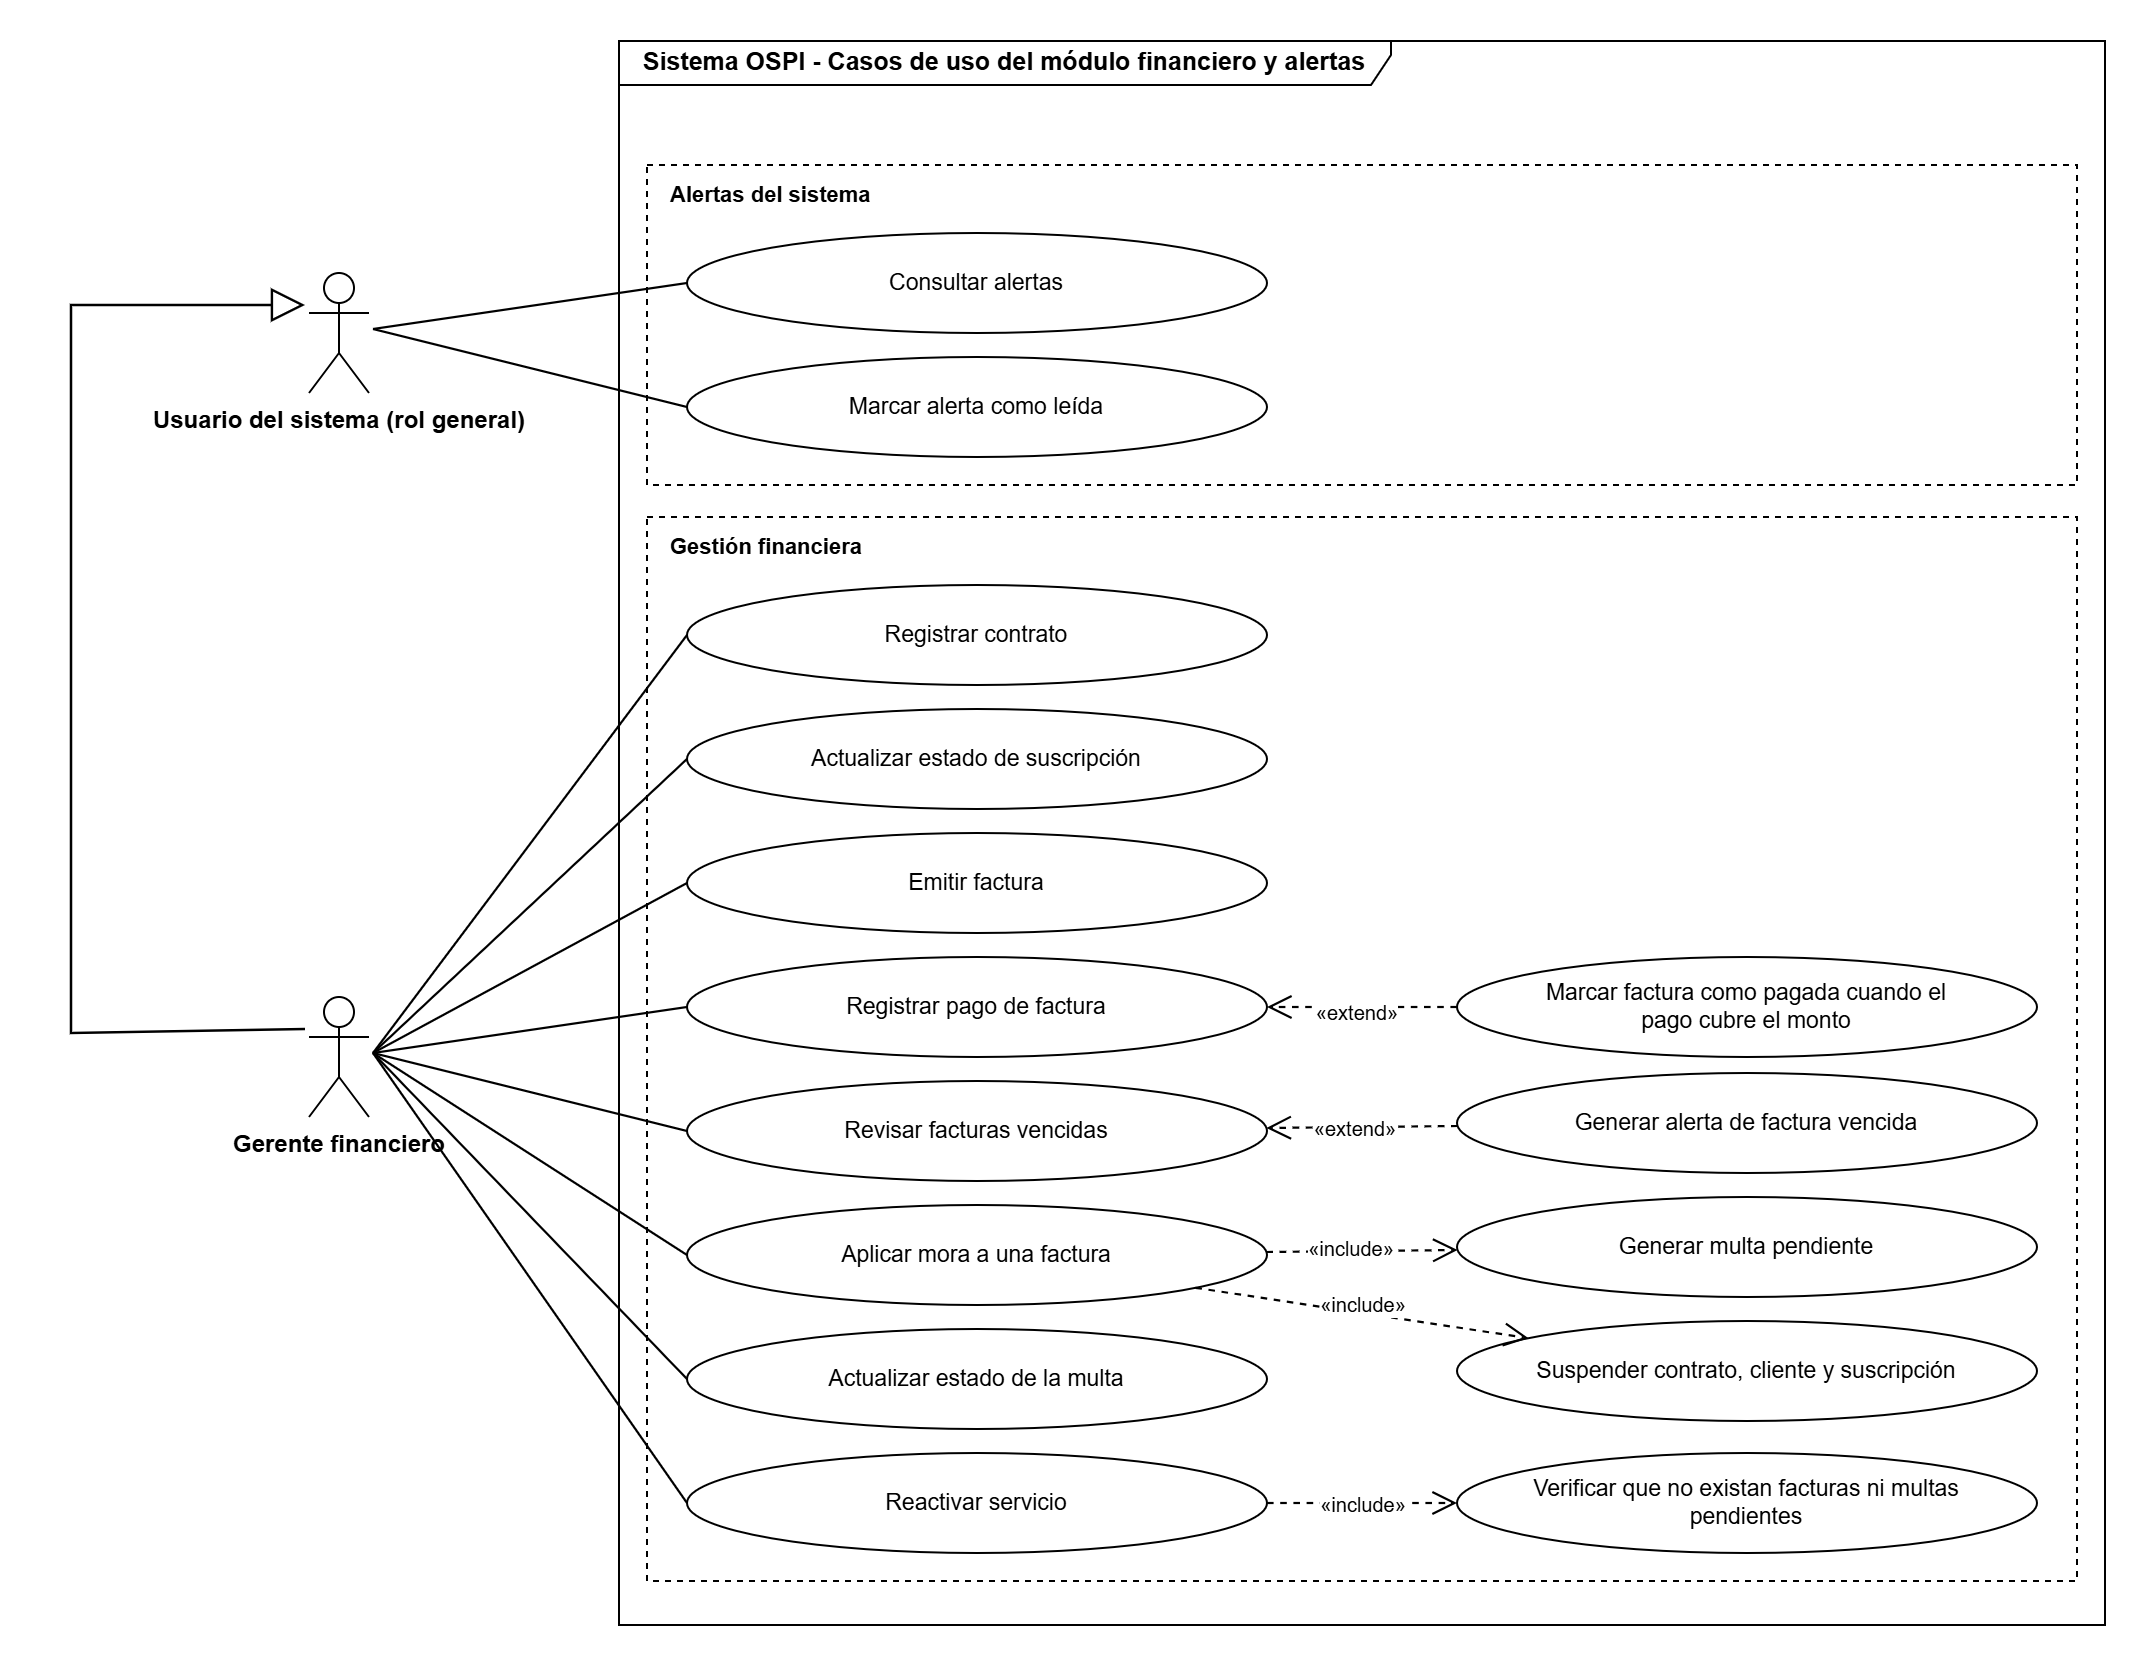

The diagram above was exported from draw.io. Its source (the exported page's mxGraphModel, read from the mxfile embedded in the PNG):
<mxGraphModel dx="2055" dy="1048" grid="1" gridSize="10" guides="1" tooltips="1" connect="1" arrows="1" fold="1" page="1" pageScale="1" pageWidth="1125" pageHeight="844" math="0" shadow="0">
  <root>
    <mxCell id="0" />
    <mxCell id="1" parent="0" />
    <mxCell id="c2" parent="1" style="shape=umlFrame;whiteSpace=wrap;html=1;width=386;height=22;fontStyle=1;fontFamily=Arial;fontSize=12.5;" value="Sistema OSPI - Casos de uso del módulo financiero y alertas" vertex="1">
      <mxGeometry height="792" width="743" x="354" y="24" as="geometry" />
    </mxCell>
    <mxCell id="c3" parent="1" style="html=1;whiteSpace=wrap;fontFamily=Arial;fontSize=12;dashed=1;" value="" vertex="1">
      <mxGeometry height="160" width="715" x="368" y="86" as="geometry" />
    </mxCell>
    <mxCell id="c4" parent="1" style="text;html=1;whiteSpace=wrap;fontFamily=Arial;fontSize=11;align=left;verticalAlign=middle;fontStyle=1;" value="Alertas del sistema" vertex="1">
      <mxGeometry height="18" width="300" x="378" y="92" as="geometry" />
    </mxCell>
    <mxCell id="c5" parent="1" style="html=1;whiteSpace=wrap;fontFamily=Arial;fontSize=12;dashed=1;" value="" vertex="1">
      <mxGeometry height="532" width="715" x="368" y="262" as="geometry" />
    </mxCell>
    <mxCell id="c6" parent="1" style="text;html=1;whiteSpace=wrap;fontFamily=Arial;fontSize=11;align=left;verticalAlign=middle;fontStyle=1;" value="Gestión financiera" vertex="1">
      <mxGeometry height="18" width="300" x="378" y="268" as="geometry" />
    </mxCell>
    <mxCell id="c7" parent="1" style="html=1;whiteSpace=wrap;fontFamily=Arial;fontSize=11.5;ellipse;" value="Consultar alertas" vertex="1">
      <mxGeometry height="50" width="290" x="388" y="120" as="geometry" />
    </mxCell>
    <mxCell id="c8" parent="1" style="html=1;whiteSpace=wrap;fontFamily=Arial;fontSize=11.5;ellipse;" value="Marcar alerta como leída" vertex="1">
      <mxGeometry height="50" width="290" x="388" y="182" as="geometry" />
    </mxCell>
    <mxCell id="c9" parent="1" style="html=1;whiteSpace=wrap;fontFamily=Arial;fontSize=11.5;ellipse;" value="Registrar contrato" vertex="1">
      <mxGeometry height="50" width="290" x="388" y="296" as="geometry" />
    </mxCell>
    <mxCell id="c10" parent="1" style="html=1;whiteSpace=wrap;fontFamily=Arial;fontSize=11.5;ellipse;" value="Actualizar estado de suscripción" vertex="1">
      <mxGeometry height="50" width="290" x="388" y="358" as="geometry" />
    </mxCell>
    <mxCell id="c11" parent="1" style="html=1;whiteSpace=wrap;fontFamily=Arial;fontSize=11.5;ellipse;" value="Emitir factura" vertex="1">
      <mxGeometry height="50" width="290" x="388" y="420" as="geometry" />
    </mxCell>
    <mxCell id="c12" parent="1" style="html=1;whiteSpace=wrap;fontFamily=Arial;fontSize=11.5;ellipse;" value="Registrar pago de factura" vertex="1">
      <mxGeometry height="50" width="290" x="388" y="482" as="geometry" />
    </mxCell>
    <mxCell id="c13" parent="1" style="html=1;whiteSpace=wrap;fontFamily=Arial;fontSize=11.5;ellipse;" value="Revisar facturas vencidas" vertex="1">
      <mxGeometry height="50" width="290" x="388" y="544" as="geometry" />
    </mxCell>
    <mxCell id="c14" parent="1" style="html=1;whiteSpace=wrap;fontFamily=Arial;fontSize=11.5;ellipse;" value="Aplicar mora a una factura" vertex="1">
      <mxGeometry height="50" width="290" x="388" y="606" as="geometry" />
    </mxCell>
    <mxCell id="c15" parent="1" style="html=1;whiteSpace=wrap;fontFamily=Arial;fontSize=11.5;ellipse;" value="Actualizar estado de la multa" vertex="1">
      <mxGeometry height="50" width="290" x="388" y="668" as="geometry" />
    </mxCell>
    <mxCell id="c16" parent="1" style="html=1;whiteSpace=wrap;fontFamily=Arial;fontSize=11.5;ellipse;" value="Reactivar servicio" vertex="1">
      <mxGeometry height="50" width="290" x="388" y="730" as="geometry" />
    </mxCell>
    <mxCell id="c17" parent="1" style="html=1;whiteSpace=wrap;fontFamily=Arial;fontSize=11.5;ellipse;" value="Marcar factura como pagada cuando el&lt;br&gt;pago cubre el monto" vertex="1">
      <mxGeometry height="50" width="290" x="773" y="482" as="geometry" />
    </mxCell>
    <mxCell id="c18" parent="1" style="html=1;whiteSpace=wrap;fontFamily=Arial;fontSize=11.5;ellipse;" value="Generar alerta de factura vencida" vertex="1">
      <mxGeometry height="50" width="290" x="773" y="540" as="geometry" />
    </mxCell>
    <mxCell id="c19" parent="1" style="html=1;whiteSpace=wrap;fontFamily=Arial;fontSize=11.5;ellipse;" value="Generar multa pendiente" vertex="1">
      <mxGeometry height="50" width="290" x="773" y="602" as="geometry" />
    </mxCell>
    <mxCell id="c20" parent="1" style="html=1;whiteSpace=wrap;fontFamily=Arial;fontSize=11.5;ellipse;" value="Suspender contrato, cliente y suscripción" vertex="1">
      <mxGeometry height="50" width="290" x="773" y="664" as="geometry" />
    </mxCell>
    <mxCell id="c21" parent="1" style="html=1;whiteSpace=wrap;fontFamily=Arial;fontSize=11.5;ellipse;" value="Verificar que no existan facturas ni multas&lt;br&gt;pendientes" vertex="1">
      <mxGeometry height="50" width="290" x="773" y="730" as="geometry" />
    </mxCell>
    <mxCell id="c22" parent="1" style="shape=umlActor;verticalLabelPosition=bottom;verticalAlign=top;html=1;outlineConnect=0;fontFamily=Arial;fontSize=12;fontStyle=1;" value="Usuario del sistema (rol general)" vertex="1">
      <mxGeometry height="60" width="30" x="199" y="140" as="geometry" />
    </mxCell>
    <mxCell id="c23" parent="1" style="shape=umlActor;verticalLabelPosition=bottom;verticalAlign=top;html=1;outlineConnect=0;fontFamily=Arial;fontSize=12;fontStyle=1;" value="Gerente financiero" vertex="1">
      <mxGeometry height="60" width="30" x="199" y="502" as="geometry" />
    </mxCell>
    <mxCell id="c24" edge="1" parent="1" style="html=1;rounded=0;edgeStyle=none;strokeWidth=1.1;endArrow=none;startArrow=none;">
      <mxGeometry relative="1" as="geometry">
        <mxPoint x="231" y="168" as="sourcePoint" />
        <mxPoint x="388" y="145" as="targetPoint" />
      </mxGeometry>
    </mxCell>
    <mxCell id="c25" edge="1" parent="1" style="html=1;rounded=0;edgeStyle=none;strokeWidth=1.1;endArrow=none;startArrow=none;">
      <mxGeometry relative="1" as="geometry">
        <mxPoint x="231" y="168" as="sourcePoint" />
        <mxPoint x="388" y="207" as="targetPoint" />
      </mxGeometry>
    </mxCell>
    <mxCell id="c26" edge="1" parent="1" style="html=1;rounded=0;edgeStyle=none;strokeWidth=1.1;endArrow=none;startArrow=none;">
      <mxGeometry relative="1" as="geometry">
        <mxPoint x="231" y="530" as="sourcePoint" />
        <mxPoint x="388" y="321" as="targetPoint" />
      </mxGeometry>
    </mxCell>
    <mxCell id="c27" edge="1" parent="1" style="html=1;rounded=0;edgeStyle=none;strokeWidth=1.1;endArrow=none;startArrow=none;">
      <mxGeometry relative="1" as="geometry">
        <mxPoint x="231" y="530" as="sourcePoint" />
        <mxPoint x="388" y="383" as="targetPoint" />
      </mxGeometry>
    </mxCell>
    <mxCell id="c28" edge="1" parent="1" style="html=1;rounded=0;edgeStyle=none;strokeWidth=1.1;endArrow=none;startArrow=none;">
      <mxGeometry relative="1" as="geometry">
        <mxPoint x="231" y="530" as="sourcePoint" />
        <mxPoint x="388" y="445" as="targetPoint" />
      </mxGeometry>
    </mxCell>
    <mxCell id="c29" edge="1" parent="1" style="html=1;rounded=0;edgeStyle=none;strokeWidth=1.1;endArrow=none;startArrow=none;">
      <mxGeometry relative="1" as="geometry">
        <mxPoint x="231" y="530" as="sourcePoint" />
        <mxPoint x="388" y="507" as="targetPoint" />
      </mxGeometry>
    </mxCell>
    <mxCell id="c30" edge="1" parent="1" style="html=1;rounded=0;edgeStyle=none;strokeWidth=1.1;endArrow=none;startArrow=none;">
      <mxGeometry relative="1" as="geometry">
        <mxPoint x="231" y="530" as="sourcePoint" />
        <mxPoint x="388" y="569" as="targetPoint" />
      </mxGeometry>
    </mxCell>
    <mxCell id="c31" edge="1" parent="1" style="html=1;rounded=0;edgeStyle=none;strokeWidth=1.1;endArrow=none;startArrow=none;">
      <mxGeometry relative="1" as="geometry">
        <mxPoint x="231" y="530" as="sourcePoint" />
        <mxPoint x="388" y="631" as="targetPoint" />
      </mxGeometry>
    </mxCell>
    <mxCell id="c32" edge="1" parent="1" style="html=1;rounded=0;edgeStyle=none;strokeWidth=1.1;endArrow=none;startArrow=none;">
      <mxGeometry relative="1" as="geometry">
        <mxPoint x="231" y="530" as="sourcePoint" />
        <mxPoint x="388" y="693" as="targetPoint" />
      </mxGeometry>
    </mxCell>
    <mxCell id="c33" edge="1" parent="1" style="html=1;rounded=0;edgeStyle=none;strokeWidth=1.1;endArrow=none;startArrow=none;">
      <mxGeometry relative="1" as="geometry">
        <mxPoint x="231" y="530" as="sourcePoint" />
        <mxPoint x="388" y="755" as="targetPoint" />
      </mxGeometry>
    </mxCell>
    <mxCell id="c34" edge="1" parent="1" style="html=1;rounded=0;edgeStyle=none;strokeWidth=1.2;endArrow=block;endFill=0;endSize=14;startArrow=none;">
      <mxGeometry relative="1" as="geometry">
        <Array as="points">
          <mxPoint x="80" y="520" />
          <mxPoint x="80" y="156" />
        </Array>
        <mxPoint x="197" y="518" as="sourcePoint" />
        <mxPoint x="197" y="156" as="targetPoint" />
      </mxGeometry>
    </mxCell>
    <mxCell id="c35" edge="1" parent="1" style="html=1;rounded=0;edgeStyle=none;strokeWidth=1.1;dashed=1;endArrow=open;endFill=0;endSize=10;startArrow=none;">
      <mxGeometry relative="1" as="geometry">
        <mxPoint x="773" y="507" as="sourcePoint" />
        <mxPoint x="678" y="507" as="targetPoint" />
      </mxGeometry>
    </mxCell>
    <mxCell id="QRIlwotf4t90P0yoO4D0-1" connectable="0" parent="c35" style="edgeLabel;html=1;align=center;verticalAlign=middle;resizable=0;points=[];" value="&lt;span style=&quot;font-family: Arial; font-size: 10px; white-space: normal;&quot;&gt;«extend»&lt;/span&gt;" vertex="1">
      <mxGeometry relative="1" x="0.0526" y="2" as="geometry">
        <mxPoint as="offset" />
      </mxGeometry>
    </mxCell>
    <mxCell id="c37" edge="1" parent="1" style="html=1;rounded=0;edgeStyle=none;strokeWidth=1.1;dashed=1;endArrow=open;endFill=0;endSize=10;startArrow=none;">
      <mxGeometry relative="1" as="geometry">
        <mxPoint x="773.3" y="566.5" as="sourcePoint" />
        <mxPoint x="677.7" y="567.5" as="targetPoint" />
      </mxGeometry>
    </mxCell>
    <mxCell id="QRIlwotf4t90P0yoO4D0-2" connectable="0" parent="c37" style="edgeLabel;html=1;align=center;verticalAlign=middle;resizable=0;points=[];" value="&lt;span style=&quot;font-family: Arial; font-size: 10px; white-space: normal;&quot;&gt;«extend»&lt;/span&gt;" vertex="1">
      <mxGeometry relative="1" x="0.0813" as="geometry">
        <mxPoint as="offset" />
      </mxGeometry>
    </mxCell>
    <mxCell id="c39" edge="1" parent="1" style="html=1;rounded=0;edgeStyle=none;strokeWidth=1.1;dashed=1;endArrow=open;endFill=0;endSize=10;startArrow=none;">
      <mxGeometry relative="1" as="geometry">
        <mxPoint x="677.7" y="629.5" as="sourcePoint" />
        <mxPoint x="773.3" y="628.5" as="targetPoint" />
      </mxGeometry>
    </mxCell>
    <mxCell id="QRIlwotf4t90P0yoO4D0-3" connectable="0" parent="c39" style="edgeLabel;html=1;align=center;verticalAlign=middle;resizable=0;points=[];" value="&lt;span style=&quot;font-family: Arial; font-size: 10px; white-space: normal;&quot;&gt;«include»&lt;/span&gt;" vertex="1">
      <mxGeometry relative="1" x="-0.2116" y="2" as="geometry">
        <mxPoint x="4" as="offset" />
      </mxGeometry>
    </mxCell>
    <mxCell id="c41" edge="1" parent="1" style="html=1;rounded=0;edgeStyle=none;strokeWidth=1.1;dashed=1;endArrow=open;endFill=0;endSize=10;startArrow=none;">
      <mxGeometry relative="1" as="geometry">
        <mxPoint x="642.2" y="647.4" as="sourcePoint" />
        <mxPoint x="808.8" y="672.6" as="targetPoint" />
      </mxGeometry>
    </mxCell>
    <mxCell id="QRIlwotf4t90P0yoO4D0-4" connectable="0" parent="c41" style="edgeLabel;html=1;align=center;verticalAlign=middle;resizable=0;points=[];" value="&lt;span style=&quot;font-family: Arial; font-size: 10px; white-space: normal;&quot;&gt;«include»&lt;/span&gt;" vertex="1">
      <mxGeometry relative="1" x="-0.0816" y="1" as="geometry">
        <mxPoint x="7" y="-2" as="offset" />
      </mxGeometry>
    </mxCell>
    <mxCell id="c43" edge="1" parent="1" style="html=1;rounded=0;edgeStyle=none;strokeWidth=1.1;dashed=1;endArrow=open;endFill=0;endSize=10;startArrow=none;">
      <mxGeometry relative="1" as="geometry">
        <mxPoint x="678" y="755" as="sourcePoint" />
        <mxPoint x="773" y="755" as="targetPoint" />
      </mxGeometry>
    </mxCell>
    <mxCell id="QRIlwotf4t90P0yoO4D0-5" connectable="0" parent="c43" style="edgeLabel;html=1;align=center;verticalAlign=middle;resizable=0;points=[];" value="&lt;span style=&quot;font-family: Arial; font-size: 10px; white-space: normal;&quot;&gt;«include»&lt;/span&gt;" vertex="1">
      <mxGeometry relative="1" x="-0.2572" y="-1" as="geometry">
        <mxPoint x="13" y="-1" as="offset" />
      </mxGeometry>
    </mxCell>
  </root>
</mxGraphModel>